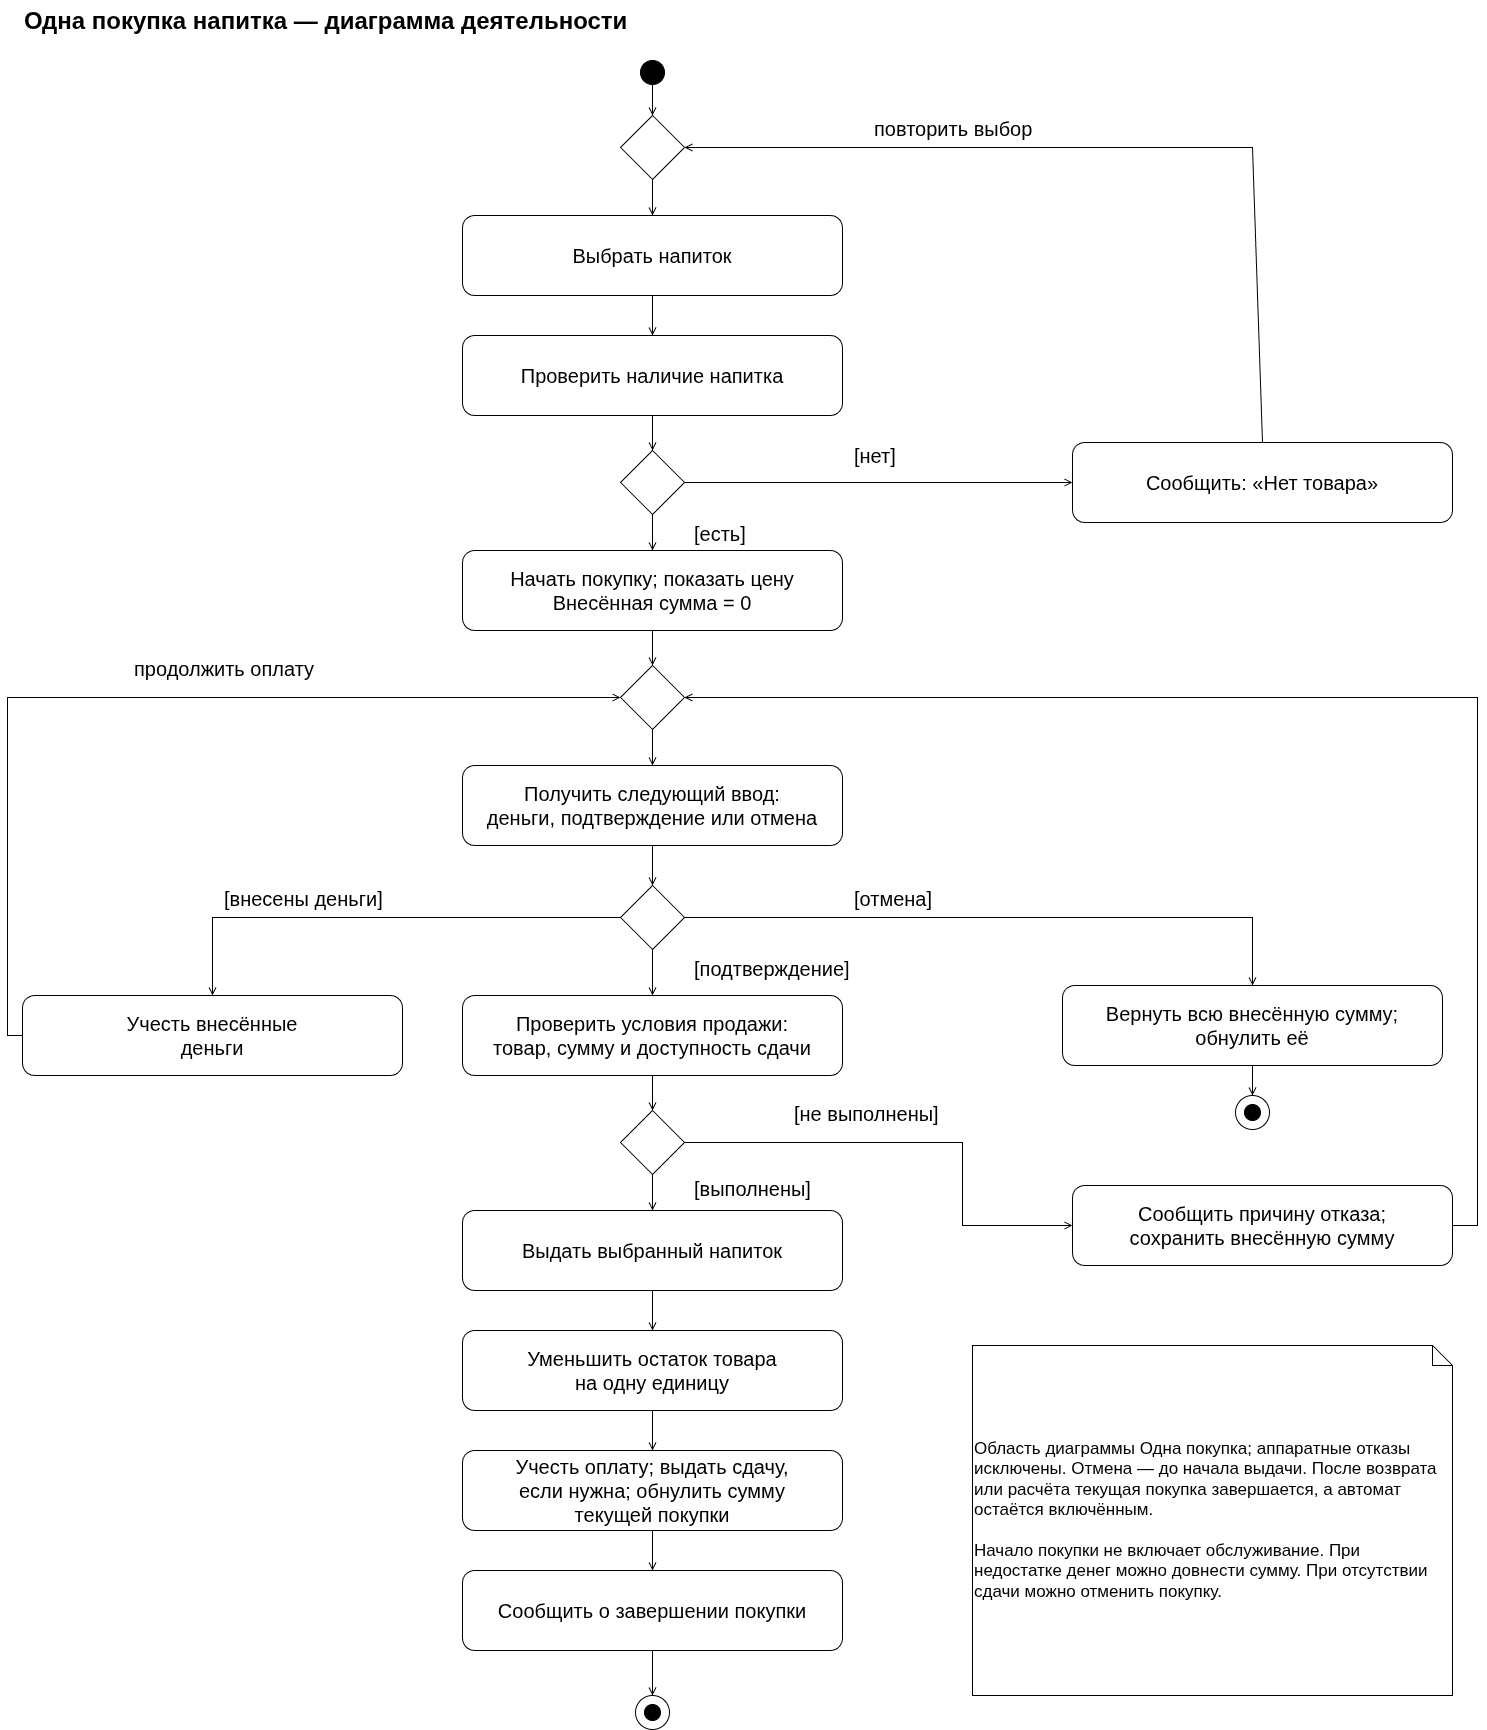

The diagram above was exported from draw.io. Its source (the exported page's mxGraphModel, read from the mxfile embedded in the PNG):
<mxGraphModel dx="2914" dy="791" grid="1" gridSize="10" guides="1" tooltips="1" connect="1" arrows="1" fold="1" page="1" pageScale="1" pageWidth="1500" pageHeight="1780" math="0" shadow="0">
  <root>
    <mxCell id="0" />
    <mxCell id="1" parent="0" />
    <mxCell id="title" parent="1" style="html=0;fontFamily=Arial;whiteSpace=wrap;fontStyle=1;strokeColor=#000000;fillColor=#ffffff;align=center;text;strokeColor=none;fontSize=24;" value="Одна покупка напитка — диаграмма деятельности" vertex="1">
      <mxGeometry height="45" width="1460" x="20" y="15" as="geometry" />
    </mxCell>
    <mxCell id="begin" parent="1" style="html=0;fontFamily=Arial;whiteSpace=wrap;fontSize=18;fontStyle=0;strokeColor=#000000;fillColor=#000000;align=center;ellipse;" value="" vertex="1">
      <mxGeometry height="24" width="24" x="638" y="75" as="geometry" />
    </mxCell>
    <mxCell id="choose-merge" parent="1" style="html=0;fontFamily=Arial;whiteSpace=wrap;fontSize=18;fontStyle=0;strokeColor=#000000;fillColor=#ffffff;align=center;rhombus;" value="" vertex="1">
      <mxGeometry height="64" width="64" x="618" y="130" as="geometry" />
    </mxCell>
    <mxCell id="choose" parent="1" style="html=0;fontFamily=Arial;whiteSpace=wrap;fontStyle=0;strokeColor=#000000;fillColor=#ffffff;align=center;rounded=1;arcSize=15;fontSize=20;" value="Выбрать напиток" vertex="1">
      <mxGeometry height="80" width="380" x="460" y="230" as="geometry" />
    </mxCell>
    <mxCell id="checkstock" parent="1" style="html=0;fontFamily=Arial;whiteSpace=wrap;fontStyle=0;strokeColor=#000000;fillColor=#ffffff;align=center;rounded=1;arcSize=15;fontSize=20;" value="Проверить наличие напитка" vertex="1">
      <mxGeometry height="80" width="380" x="460" y="350" as="geometry" />
    </mxCell>
    <mxCell id="stock-decision" parent="1" style="html=0;fontFamily=Arial;whiteSpace=wrap;fontSize=18;fontStyle=0;strokeColor=#000000;fillColor=#ffffff;align=center;rhombus;" value="" vertex="1">
      <mxGeometry height="64" width="64" x="618" y="465" as="geometry" />
    </mxCell>
    <mxCell id="absent" parent="1" style="html=0;fontFamily=Arial;whiteSpace=wrap;fontStyle=0;strokeColor=#000000;fillColor=#ffffff;align=center;rounded=1;arcSize=15;fontSize=20;" value="Сообщить: «Нет товара»" vertex="1">
      <mxGeometry height="80" width="380" x="1070" y="457" as="geometry" />
    </mxCell>
    <mxCell id="newpay" parent="1" style="html=0;fontFamily=Arial;whiteSpace=wrap;fontStyle=0;strokeColor=#000000;fillColor=#ffffff;align=center;rounded=1;arcSize=15;fontSize=20;" value="Начать покупку; показать цену&#10;Внесённая сумма = 0" vertex="1">
      <mxGeometry height="80" width="380" x="460" y="565" as="geometry" />
    </mxCell>
    <mxCell id="input-merge" parent="1" style="html=0;fontFamily=Arial;whiteSpace=wrap;fontSize=18;fontStyle=0;strokeColor=#000000;fillColor=#ffffff;align=center;rhombus;" value="" vertex="1">
      <mxGeometry height="64" width="64" x="618" y="680" as="geometry" />
    </mxCell>
    <mxCell id="input" parent="1" style="html=0;fontFamily=Arial;whiteSpace=wrap;fontStyle=0;strokeColor=#000000;fillColor=#ffffff;align=center;rounded=1;arcSize=15;fontSize=20;" value="Получить следующий ввод:&#10;деньги, подтверждение или отмена" vertex="1">
      <mxGeometry height="80" width="380" x="460" y="780" as="geometry" />
    </mxCell>
    <mxCell id="input-decision" parent="1" style="html=0;fontFamily=Arial;whiteSpace=wrap;fontSize=18;fontStyle=0;strokeColor=#000000;fillColor=#ffffff;align=center;rhombus;" value="" vertex="1">
      <mxGeometry height="64" width="64" x="618" y="900" as="geometry" />
    </mxCell>
    <mxCell id="add" parent="1" style="html=0;fontFamily=Arial;whiteSpace=wrap;fontStyle=0;strokeColor=#000000;fillColor=#ffffff;align=center;rounded=1;arcSize=15;fontSize=20;" value="Учесть внесённые&#10;деньги" vertex="1">
      <mxGeometry height="80" width="380" x="20" y="1010" as="geometry" />
    </mxCell>
    <mxCell id="refund" parent="1" style="html=0;fontFamily=Arial;whiteSpace=wrap;fontStyle=0;strokeColor=#000000;fillColor=#ffffff;align=center;rounded=1;arcSize=15;fontSize=20;" value="Вернуть всю внесённую сумму;&#10;обнулить её" vertex="1">
      <mxGeometry height="80" width="380" x="1060" y="1000" as="geometry" />
    </mxCell>
    <mxCell id="refund-end" parent="1" style="html=0;fontFamily=Arial;whiteSpace=wrap;fontSize=18;fontStyle=0;strokeColor=#000000;fillColor=#ffffff;align=center;ellipse;" value="" vertex="1">
      <mxGeometry height="34" width="34" x="1233" y="1110" as="geometry" />
    </mxCell>
    <mxCell id="refund-end-inner" parent="1" style="html=0;fontFamily=Arial;whiteSpace=wrap;fontSize=18;fontStyle=0;strokeColor=#000000;fillColor=#000000;align=center;ellipse;" value="" vertex="1">
      <mxGeometry height="16" width="16" x="1242" y="1119" as="geometry" />
    </mxCell>
    <mxCell id="checks" parent="1" style="html=0;fontFamily=Arial;whiteSpace=wrap;fontStyle=0;strokeColor=#000000;fillColor=#ffffff;align=center;rounded=1;arcSize=15;fontSize=20;" value="Проверить условия продажи:&#10;товар, сумму и доступность сдачи" vertex="1">
      <mxGeometry height="80" width="380" x="460" y="1010" as="geometry" />
    </mxCell>
    <mxCell id="sale-decision" parent="1" style="html=0;fontFamily=Arial;whiteSpace=wrap;fontSize=18;fontStyle=0;strokeColor=#000000;fillColor=#ffffff;align=center;rhombus;" value="" vertex="1">
      <mxGeometry height="64" width="64" x="618" y="1125" as="geometry" />
    </mxCell>
    <mxCell id="notready" parent="1" style="html=0;fontFamily=Arial;whiteSpace=wrap;fontStyle=0;strokeColor=#000000;fillColor=#ffffff;align=center;rounded=1;arcSize=15;fontSize=20;" value="Сообщить причину отказа;&#10;сохранить внесённую сумму" vertex="1">
      <mxGeometry height="80" width="380" x="1070" y="1200" as="geometry" />
    </mxCell>
    <mxCell id="disp" parent="1" style="html=0;fontFamily=Arial;whiteSpace=wrap;fontStyle=0;strokeColor=#000000;fillColor=#ffffff;align=center;rounded=1;arcSize=15;fontSize=20;" value="Выдать выбранный напиток" vertex="1">
      <mxGeometry height="80" width="380" x="460" y="1225" as="geometry" />
    </mxCell>
    <mxCell id="decrement" parent="1" style="html=0;fontFamily=Arial;whiteSpace=wrap;fontStyle=0;strokeColor=#000000;fillColor=#ffffff;align=center;rounded=1;arcSize=15;fontSize=20;" value="Уменьшить остаток товара&#10;на одну единицу" vertex="1">
      <mxGeometry height="80" width="380" x="460" y="1345" as="geometry" />
    </mxCell>
    <mxCell id="settle" parent="1" style="html=0;fontFamily=Arial;whiteSpace=wrap;fontStyle=0;strokeColor=#000000;fillColor=#ffffff;align=center;rounded=1;arcSize=15;fontSize=20;" value="Учесть оплату; выдать сдачу,&#10;если нужна; обнулить сумму&#10;текущей покупки" vertex="1">
      <mxGeometry height="80" width="380" x="460" y="1465" as="geometry" />
    </mxCell>
    <mxCell id="show" parent="1" style="html=0;fontFamily=Arial;whiteSpace=wrap;fontStyle=0;strokeColor=#000000;fillColor=#ffffff;align=center;rounded=1;arcSize=15;fontSize=20;" value="Сообщить о завершении покупки" vertex="1">
      <mxGeometry height="80" width="380" x="460" y="1585" as="geometry" />
    </mxCell>
    <mxCell id="end" parent="1" style="html=0;fontFamily=Arial;whiteSpace=wrap;fontSize=18;fontStyle=0;strokeColor=#000000;fillColor=#ffffff;align=center;ellipse;" value="" vertex="1">
      <mxGeometry height="34" width="34" x="633" y="1710" as="geometry" />
    </mxCell>
    <mxCell id="end-inner" parent="1" style="html=0;fontFamily=Arial;whiteSpace=wrap;fontSize=18;fontStyle=0;strokeColor=#000000;fillColor=#000000;align=center;ellipse;" value="" vertex="1">
      <mxGeometry height="16" width="16" x="642" y="1719" as="geometry" />
    </mxCell>
    <mxCell id="a1" edge="1" parent="1" source="begin" style="html=0;rounded=0;edgeStyle=none;strokeColor=#000000;startArrow=none;endArrow=open;endFill=0;exitX=0.5;exitY=1;entryX=0.5;entryY=0;" target="choose-merge">
      <mxGeometry relative="1" as="geometry" />
    </mxCell>
    <mxCell id="a2" edge="1" parent="1" source="choose-merge" style="html=0;rounded=0;edgeStyle=none;strokeColor=#000000;startArrow=none;endArrow=open;endFill=0;exitX=0.5;exitY=1;entryX=0.5;entryY=0;" target="choose">
      <mxGeometry relative="1" as="geometry" />
    </mxCell>
    <mxCell id="a3" edge="1" parent="1" source="choose" style="html=0;rounded=0;edgeStyle=none;strokeColor=#000000;startArrow=none;endArrow=open;endFill=0;exitX=0.5;exitY=1;entryX=0.5;entryY=0;" target="checkstock">
      <mxGeometry relative="1" as="geometry" />
    </mxCell>
    <mxCell id="a4" edge="1" parent="1" source="checkstock" style="html=0;rounded=0;edgeStyle=none;strokeColor=#000000;startArrow=none;endArrow=open;endFill=0;exitX=0.5;exitY=1;entryX=0.5;entryY=0;" target="stock-decision">
      <mxGeometry relative="1" as="geometry" />
    </mxCell>
    <mxCell id="a5" edge="1" parent="1" source="stock-decision" style="html=0;rounded=0;edgeStyle=none;strokeColor=#000000;startArrow=none;endArrow=open;endFill=0;exitX=1;exitY=0.5;entryX=0;entryY=0.5;" target="absent">
      <mxGeometry relative="1" as="geometry" />
    </mxCell>
    <mxCell id="no-stock" parent="1" style="html=0;fontFamily=Arial;whiteSpace=wrap;fontStyle=0;strokeColor=#000000;fillColor=#ffffff;align=center;text;strokeColor=none;fontSize=20;" value="[нет]" vertex="1">
      <mxGeometry height="35" width="120" x="850" y="452" as="geometry" />
    </mxCell>
    <mxCell id="a6" edge="1" parent="1" source="absent" style="html=0;rounded=0;edgeStyle=none;strokeColor=#000000;startArrow=none;endArrow=open;endFill=0;exitX=0.5;exitY=0;entryX=1;entryY=0.5;" target="choose-merge">
      <mxGeometry relative="1" as="geometry">
        <Array as="points">
          <mxPoint x="1250" y="162" />
        </Array>
      </mxGeometry>
    </mxCell>
    <mxCell id="retry-stock" parent="1" style="html=0;fontFamily=Arial;whiteSpace=wrap;fontStyle=0;strokeColor=#000000;fillColor=#ffffff;align=center;text;strokeColor=none;fontSize=20;" value="повторить выбор" vertex="1">
      <mxGeometry height="35" width="270" x="870" y="125" as="geometry" />
    </mxCell>
    <mxCell id="a7" edge="1" parent="1" source="stock-decision" style="html=0;rounded=0;edgeStyle=none;strokeColor=#000000;startArrow=none;endArrow=open;endFill=0;exitX=0.5;exitY=1;entryX=0.5;entryY=0;" target="newpay">
      <mxGeometry relative="1" as="geometry" />
    </mxCell>
    <mxCell id="yes-stock" parent="1" style="html=0;fontFamily=Arial;whiteSpace=wrap;fontStyle=0;strokeColor=#000000;fillColor=#ffffff;align=center;text;strokeColor=none;fontSize=20;" value="[есть]" vertex="1">
      <mxGeometry height="35" width="140" x="690" y="530" as="geometry" />
    </mxCell>
    <mxCell id="a8" edge="1" parent="1" source="newpay" style="html=0;rounded=0;edgeStyle=none;strokeColor=#000000;startArrow=none;endArrow=open;endFill=0;exitX=0.5;exitY=1;entryX=0.5;entryY=0;" target="input-merge">
      <mxGeometry relative="1" as="geometry" />
    </mxCell>
    <mxCell id="a9" edge="1" parent="1" source="input-merge" style="html=0;rounded=0;edgeStyle=none;strokeColor=#000000;startArrow=none;endArrow=open;endFill=0;exitX=0.5;exitY=1;entryX=0.5;entryY=0;" target="input">
      <mxGeometry relative="1" as="geometry" />
    </mxCell>
    <mxCell id="a10" edge="1" parent="1" source="input" style="html=0;rounded=0;edgeStyle=none;strokeColor=#000000;startArrow=none;endArrow=open;endFill=0;exitX=0.5;exitY=1;entryX=0.5;entryY=0;" target="input-decision">
      <mxGeometry relative="1" as="geometry" />
    </mxCell>
    <mxCell id="a11" edge="1" parent="1" source="input-decision" style="html=0;rounded=0;edgeStyle=none;strokeColor=#000000;startArrow=none;endArrow=open;endFill=0;exitX=0;exitY=0.5;entryX=0.5;entryY=0;" target="add">
      <mxGeometry relative="1" as="geometry">
        <Array as="points">
          <mxPoint x="210" y="932" />
        </Array>
      </mxGeometry>
    </mxCell>
    <mxCell id="money" parent="1" style="html=0;fontFamily=Arial;whiteSpace=wrap;fontStyle=0;strokeColor=#000000;fillColor=#ffffff;align=center;text;strokeColor=none;fontSize=20;" value="[внесены деньги]" vertex="1">
      <mxGeometry height="35" width="280" x="220" y="895" as="geometry" />
    </mxCell>
    <mxCell id="a12" edge="1" parent="1" source="add" style="html=0;rounded=0;edgeStyle=none;strokeColor=#000000;startArrow=none;endArrow=open;endFill=0;exitX=0;exitY=0.5;entryX=0;entryY=0.5;" target="input-merge">
      <mxGeometry relative="1" as="geometry">
        <Array as="points">
          <mxPoint x="5" y="1050" />
          <mxPoint x="5" y="712" />
        </Array>
      </mxGeometry>
    </mxCell>
    <mxCell id="retry-money" parent="1" style="html=0;fontFamily=Arial;whiteSpace=wrap;fontStyle=0;strokeColor=#000000;fillColor=#ffffff;align=center;text;strokeColor=none;fontSize=20;" value="продолжить оплату" vertex="1">
      <mxGeometry height="35" width="300" x="130" y="665" as="geometry" />
    </mxCell>
    <mxCell id="a13" edge="1" parent="1" source="input-decision" style="html=0;rounded=0;edgeStyle=none;strokeColor=#000000;startArrow=none;endArrow=open;endFill=0;exitX=1;exitY=0.5;entryX=0.5;entryY=0;" target="refund">
      <mxGeometry relative="1" as="geometry">
        <Array as="points">
          <mxPoint x="1250" y="932" />
        </Array>
      </mxGeometry>
    </mxCell>
    <mxCell id="cancel-input" parent="1" style="html=0;fontFamily=Arial;whiteSpace=wrap;fontStyle=0;strokeColor=#000000;fillColor=#ffffff;align=center;text;strokeColor=none;fontSize=20;" value="[отмена]" vertex="1">
      <mxGeometry height="35" width="180" x="850" y="895" as="geometry" />
    </mxCell>
    <mxCell id="a14" edge="1" parent="1" source="refund" style="html=0;rounded=0;edgeStyle=none;strokeColor=#000000;startArrow=none;endArrow=open;endFill=0;exitX=0.5;exitY=1;entryX=0.5;entryY=0;" target="refund-end">
      <mxGeometry relative="1" as="geometry" />
    </mxCell>
    <mxCell id="a15" edge="1" parent="1" source="input-decision" style="html=0;rounded=0;edgeStyle=none;strokeColor=#000000;startArrow=none;endArrow=open;endFill=0;exitX=0.5;exitY=1;entryX=0.5;entryY=0;" target="checks">
      <mxGeometry relative="1" as="geometry" />
    </mxCell>
    <mxCell id="confirm-input" parent="1" style="html=0;fontFamily=Arial;whiteSpace=wrap;fontStyle=0;strokeColor=#000000;fillColor=#ffffff;align=center;text;strokeColor=none;fontSize=20;" value="[подтверждение]" vertex="1">
      <mxGeometry height="35" width="270" x="690" y="965" as="geometry" />
    </mxCell>
    <mxCell id="a16" edge="1" parent="1" source="checks" style="html=0;rounded=0;edgeStyle=none;strokeColor=#000000;startArrow=none;endArrow=open;endFill=0;exitX=0.5;exitY=1;entryX=0.5;entryY=0;" target="sale-decision">
      <mxGeometry relative="1" as="geometry" />
    </mxCell>
    <mxCell id="a17" edge="1" parent="1" source="sale-decision" style="html=0;rounded=0;edgeStyle=none;strokeColor=#000000;startArrow=none;endArrow=open;endFill=0;exitX=1;exitY=0.5;entryX=0;entryY=0.5;" target="notready">
      <mxGeometry relative="1" as="geometry">
        <Array as="points">
          <mxPoint x="960" y="1157" />
          <mxPoint x="960" y="1240" />
        </Array>
      </mxGeometry>
    </mxCell>
    <mxCell id="no-sale" parent="1" style="html=0;fontFamily=Arial;whiteSpace=wrap;fontStyle=0;strokeColor=#000000;fillColor=#ffffff;align=center;text;strokeColor=none;fontSize=20;" value="[не выполнены]" vertex="1">
      <mxGeometry height="35" width="255" x="790" y="1110" as="geometry" />
    </mxCell>
    <mxCell id="a18" edge="1" parent="1" source="notready" style="html=0;rounded=0;edgeStyle=none;strokeColor=#000000;startArrow=none;endArrow=open;endFill=0;exitX=1;exitY=0.5;entryX=1;entryY=0.5;" target="input-merge">
      <mxGeometry relative="1" as="geometry">
        <Array as="points">
          <mxPoint x="1475" y="1240" />
          <mxPoint x="1475" y="712" />
        </Array>
      </mxGeometry>
    </mxCell>
    <mxCell id="a19" edge="1" parent="1" source="sale-decision" style="html=0;rounded=0;edgeStyle=none;strokeColor=#000000;startArrow=none;endArrow=open;endFill=0;exitX=0.5;exitY=1;entryX=0.5;entryY=0;" target="disp">
      <mxGeometry relative="1" as="geometry" />
    </mxCell>
    <mxCell id="yes-sale" parent="1" style="html=0;fontFamily=Arial;whiteSpace=wrap;fontStyle=0;strokeColor=#000000;fillColor=#ffffff;align=center;text;strokeColor=none;fontSize=20;" value="[выполнены]" vertex="1">
      <mxGeometry height="35" width="210" x="690" y="1185" as="geometry" />
    </mxCell>
    <mxCell id="a20" edge="1" parent="1" source="disp" style="html=0;rounded=0;edgeStyle=none;strokeColor=#000000;startArrow=none;endArrow=open;endFill=0;exitX=0.5;exitY=1;entryX=0.5;entryY=0;" target="decrement">
      <mxGeometry relative="1" as="geometry" />
    </mxCell>
    <mxCell id="a21" edge="1" parent="1" source="decrement" style="html=0;rounded=0;edgeStyle=none;strokeColor=#000000;startArrow=none;endArrow=open;endFill=0;exitX=0.5;exitY=1;entryX=0.5;entryY=0;" target="settle">
      <mxGeometry relative="1" as="geometry" />
    </mxCell>
    <mxCell id="a22" edge="1" parent="1" source="settle" style="html=0;rounded=0;edgeStyle=none;strokeColor=#000000;startArrow=none;endArrow=open;endFill=0;exitX=0.5;exitY=1;entryX=0.5;entryY=0;" target="show">
      <mxGeometry relative="1" as="geometry" />
    </mxCell>
    <mxCell id="a23" edge="1" parent="1" source="show" style="html=0;rounded=0;edgeStyle=none;strokeColor=#000000;startArrow=none;endArrow=open;endFill=0;exitX=0.5;exitY=1;entryX=0.5;entryY=0;" target="end">
      <mxGeometry relative="1" as="geometry" />
    </mxCell>
    <mxCell id="scope" parent="1" style="html=0;fontFamily=Arial;whiteSpace=wrap;fontStyle=0;strokeColor=#000000;fillColor=#ffffff;align=left;shape=note;size=20;fontSize=17;" value="Область диаграммы Одна покупка; аппаратные отказы исключены. Отмена — до начала выдачи. После возврата или расчёта текущая покупка завершается, а автомат остаётся включённым.&#10;&#10;Начало покупки не включает обслуживание. При недостатке денег можно довнести сумму. При отсутствии сдачи можно отменить покупку." vertex="1">
      <mxGeometry height="350" width="480" x="970" y="1360" as="geometry" />
    </mxCell>
  </root>
</mxGraphModel>